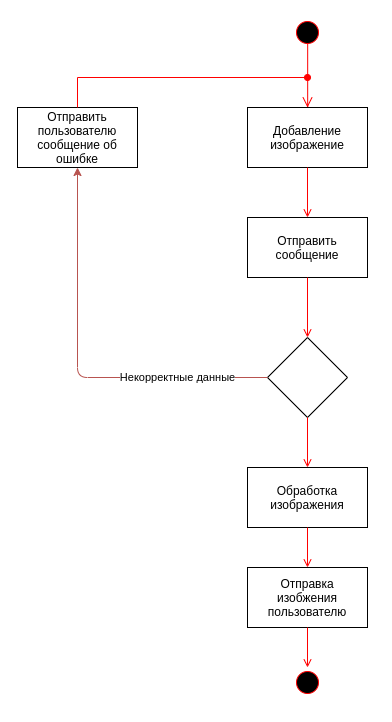

The diagram above was exported from draw.io. Its source (the exported page's mxGraphModel, read from the mxfile embedded in the PNG):
<mxGraphModel dx="1129" dy="645" grid="1" gridSize="10" guides="1" tooltips="1" connect="1" arrows="1" fold="1" page="1" pageScale="1" pageWidth="1169" pageHeight="826" background="#ffffff" math="0" shadow="0">
  <root>
    <mxCell id="0" />
    <mxCell id="1" parent="0" />
    <mxCell id="5" value="" style="ellipse;shape=startState;fillColor=#000000;strokeColor=#ff0000;" parent="1" vertex="1">
      <mxGeometry x="465" y="80" width="30" height="30" as="geometry" />
    </mxCell>
    <mxCell id="6" value="" style="edgeStyle=elbowEdgeStyle;elbow=horizontal;verticalAlign=bottom;endArrow=open;endSize=8;strokeColor=#FF0000;endFill=1;rounded=0;exitX=0.488;exitY=0.868;exitDx=0;exitDy=0;exitPerimeter=0;" parent="1" source="5" edge="1">
      <mxGeometry x="465" y="110" as="geometry">
        <mxPoint x="480" y="170" as="targetPoint" />
      </mxGeometry>
    </mxCell>
    <mxCell id="7" value="Добавление&#10;изображение" style="" parent="1" vertex="1">
      <mxGeometry x="420" y="170" width="120" height="60" as="geometry" />
    </mxCell>
    <mxCell id="8" value="Отправить&#10;сообщение" style="" parent="1" vertex="1">
      <mxGeometry x="420" y="280" width="120" height="60" as="geometry" />
    </mxCell>
    <mxCell id="9" value="" style="endArrow=open;strokeColor=#FF0000;endFill=1;rounded=0" parent="1" source="7" target="8" edge="1">
      <mxGeometry relative="1" as="geometry" />
    </mxCell>
    <mxCell id="11" value="" style="endArrow=open;strokeColor=#FF0000;endFill=1;rounded=0;entryX=0.5;entryY=0;entryDx=0;entryDy=0;" parent="1" source="8" target="LSySxoCikqyOdl1Gxmib-41" edge="1">
      <mxGeometry relative="1" as="geometry">
        <mxPoint x="475" y="395" as="targetPoint" />
      </mxGeometry>
    </mxCell>
    <mxCell id="LSySxoCikqyOdl1Gxmib-41" value="" style="rhombus;whiteSpace=wrap;html=1;" vertex="1" parent="1">
      <mxGeometry x="440" y="400" width="80" height="80" as="geometry" />
    </mxCell>
    <mxCell id="LSySxoCikqyOdl1Gxmib-43" value="Отправить пользователю сообщение об ошибке" style="rounded=0;whiteSpace=wrap;html=1;" vertex="1" parent="1">
      <mxGeometry x="190" y="170" width="120" height="60" as="geometry" />
    </mxCell>
    <mxCell id="LSySxoCikqyOdl1Gxmib-48" value="Некорректные данные" style="endArrow=classic;html=1;exitX=0;exitY=0.5;exitDx=0;exitDy=0;edgeStyle=orthogonalEdgeStyle;entryX=0.5;entryY=1;entryDx=0;entryDy=0;fillColor=#f8cecc;strokeColor=#b85450;" edge="1" parent="1" source="LSySxoCikqyOdl1Gxmib-41" target="LSySxoCikqyOdl1Gxmib-43">
      <mxGeometry x="-0.55" relative="1" as="geometry">
        <mxPoint x="210" y="380" as="sourcePoint" />
        <mxPoint x="130" y="360" as="targetPoint" />
        <Array as="points">
          <mxPoint x="250" y="440" />
        </Array>
        <mxPoint as="offset" />
      </mxGeometry>
    </mxCell>
    <mxCell id="LSySxoCikqyOdl1Gxmib-53" value="" style="edgeStyle=elbowEdgeStyle;verticalAlign=bottom;endArrow=oval;endSize=6;strokeColor=#FF0000;endFill=1;rounded=0;exitX=0.5;exitY=0;exitDx=0;exitDy=0;elbow=vertical;" edge="1" parent="1" source="LSySxoCikqyOdl1Gxmib-43">
      <mxGeometry x="234.66" y="190" as="geometry">
        <mxPoint x="480" y="140" as="targetPoint" />
        <mxPoint x="249.66000000000022" y="190" as="sourcePoint" />
        <Array as="points">
          <mxPoint x="250" y="140" />
        </Array>
      </mxGeometry>
    </mxCell>
    <mxCell id="LSySxoCikqyOdl1Gxmib-54" value="Обработка&#10;изображения" style="" vertex="1" parent="1">
      <mxGeometry x="420" y="530" width="120" height="60" as="geometry" />
    </mxCell>
    <mxCell id="LSySxoCikqyOdl1Gxmib-55" value="" style="endArrow=open;strokeColor=#FF0000;endFill=1;rounded=0;entryX=0.5;entryY=0;entryDx=0;entryDy=0;exitX=0.5;exitY=1;exitDx=0;exitDy=0;" edge="1" parent="1" source="LSySxoCikqyOdl1Gxmib-41" target="LSySxoCikqyOdl1Gxmib-54">
      <mxGeometry relative="1" as="geometry">
        <mxPoint x="490" y="350" as="sourcePoint" />
        <mxPoint x="490" y="410" as="targetPoint" />
      </mxGeometry>
    </mxCell>
    <mxCell id="LSySxoCikqyOdl1Gxmib-56" value="Отправка &#10;изобжения&#10;пользователю" style="" vertex="1" parent="1">
      <mxGeometry x="420" y="630" width="120" height="60" as="geometry" />
    </mxCell>
    <mxCell id="LSySxoCikqyOdl1Gxmib-57" value="" style="endArrow=open;strokeColor=#FF0000;endFill=1;rounded=0;entryX=0.5;entryY=0;entryDx=0;entryDy=0;exitX=0.5;exitY=1;exitDx=0;exitDy=0;" edge="1" parent="1" source="LSySxoCikqyOdl1Gxmib-54" target="LSySxoCikqyOdl1Gxmib-56">
      <mxGeometry relative="1" as="geometry">
        <mxPoint x="490.0000000000002" y="490" as="sourcePoint" />
        <mxPoint x="490.0000000000002" y="540" as="targetPoint" />
      </mxGeometry>
    </mxCell>
    <mxCell id="LSySxoCikqyOdl1Gxmib-58" value="" style="ellipse;shape=startState;fillColor=#000000;strokeColor=#ff0000;" vertex="1" parent="1">
      <mxGeometry x="465" y="730" width="30" height="30" as="geometry" />
    </mxCell>
    <mxCell id="LSySxoCikqyOdl1Gxmib-59" value="" style="endArrow=open;strokeColor=#FF0000;endFill=1;rounded=0;entryX=0.5;entryY=0;entryDx=0;entryDy=0;exitX=0.5;exitY=1;exitDx=0;exitDy=0;" edge="1" parent="1" source="LSySxoCikqyOdl1Gxmib-56" target="LSySxoCikqyOdl1Gxmib-58">
      <mxGeometry relative="1" as="geometry">
        <mxPoint x="490.0000000000002" y="600" as="sourcePoint" />
        <mxPoint x="490.0000000000002" y="640" as="targetPoint" />
      </mxGeometry>
    </mxCell>
  </root>
</mxGraphModel>